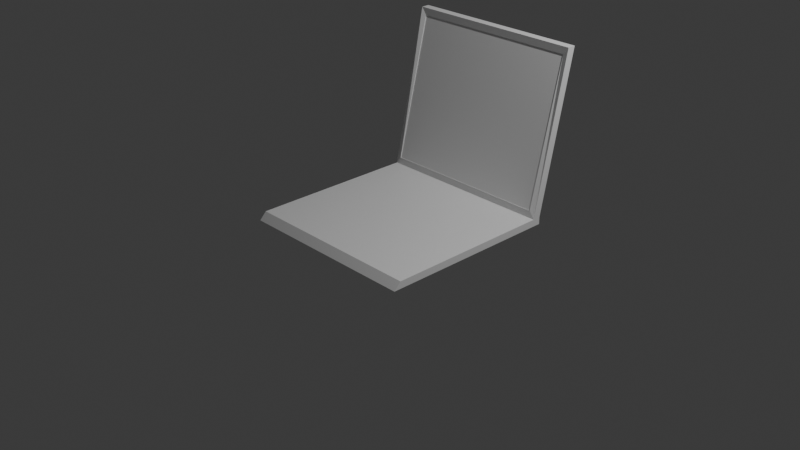 # Source: laptop_simon_says.blend  (saved by Blender 4.2.66; exported with 4.5.12 LTS)
import bpy
from mathutils import Matrix  # noqa: F401  (used for matrix-valued properties, if any)

bpy.ops.wm.read_factory_settings(use_empty=True)
scene = bpy.context.scene
scene.name = 'Scene'

# ---- collections
col_collection = bpy.data.collections.new('Collection'); scene.collection.children.link(col_collection)

# ---- materials (node trees are filled in below, after node groups)
mat_material = bpy.data.materials.new('Material')
mat_material.alpha_threshold = 0.0
mat_material.use_transparent_shadow = False
mat_material.roughness = 0.5
mat_material.line_color = (0.0, 0.0, 0.0, 1.0)

# ---- material node trees
mat_material.use_nodes = True; mat_material.node_tree.nodes.clear()
_N = mat_material.node_tree.nodes; _L = mat_material.node_tree.links
n0 = _N.new('ShaderNodeOutputMaterial'); n0.name = 'Material Output'; n0.location = (300, 300)
n1 = _N.new('ShaderNodeBsdfPrincipled'); n1.name = 'Principled BSDF'; n1.location = (10, 300)
n1.inputs[3].default_value = 1.45
_L.new(n1.outputs[0], n0.inputs[0])
n0.is_active_output = True

# ---- world
world_world = bpy.data.worlds.new('World'); scene.world = world_world
world_world.use_nodes = True; world_world.node_tree.nodes.clear()
_N = world_world.node_tree.nodes; _L = world_world.node_tree.links
n0 = _N.new('ShaderNodeOutputWorld'); n0.name = 'World Output'; n0.location = (300, 300)
n1 = _N.new('ShaderNodeBackground'); n1.name = 'Background'; n1.location = (10, 300)
n1.inputs[0].default_value = (0.05088, 0.05088, 0.05088, 1.0)
_L.new(n1.outputs[0], n0.inputs[0])
n0.is_active_output = True
world_world.color = (0.05088, 0.05088, 0.05088)
world_world.sun_shadow_jitter_overblur = 0.0

# ---- cameras
cam_camera = bpy.data.cameras.new('Camera')
cam_camera.clip_end = 100.0
cam_camera.ortho_scale = 7.314

# ---- lights
light_light = bpy.data.lights.new('Light', 'POINT')
light_light.energy = 1000.0
light_light.shadow_soft_size = 0.1

# ---- meshes
me_cube = bpy.data.meshes.new('Cube')
me_cube.from_pydata([(1.0, 1.0, 1.0), (1.0, 1.0, -1.0), (0.3803, -0.7282, 1.0), (1.0, -1.0, -1.0), (-1.0, 1.0, 1.0), (-1.0, 1.0, -1.0), (-0.3803, -0.7282, 1.0), (-1.0, -1.0, -1.0), (-1.0, 0.9089, -1.0), (0.9408, 0.9098, 3.023), (-0.9408, 0.9098, 3.023), (1.0, 0.9089, -1.0), (-0.9408, 1.282, 42.62), (-1.0, 1.374, 44.64), (1.0, 1.374, 44.64), (0.9408, 1.282, 42.62), (-0.9602, 0.877, 1.0), (0.9602, 0.877, 1.0), (-1.0, 1.283, 44.64), (1.0, 1.283, 44.64), (-0.9408, 0.9163, 2.983), (0.9408, 0.9163, 2.983), (-0.9408, 1.289, 42.58), (0.9408, 1.289, 42.58), (0.3867, -0.8954, 1.0), (-0.3867, -0.8954, 1.0), (1.0, 0.9089, 1.0), (-1.0, 0.9089, 1.0), (1.0, -0.9262, 1.0), (-1.0, -0.9262, 1.0), (0.9602, -0.6974, 1.0), (-0.9602, -0.6974, 1.0)], [], [(17, 16, 31, 30), (3, 28, 29, 7), (8, 27, 4, 5), (8, 11, 3, 7), (11, 26, 28, 3), (5, 4, 0, 1), (1, 0, 26, 11), (5, 1, 11, 8), (7, 29, 27, 8), (4, 27, 18, 13), (14, 13, 18, 19), (0, 4, 13, 14), (9, 15, 23, 21), (26, 0, 14, 19), (9, 10, 27, 26), (12, 15, 19, 18), (10, 12, 18, 27), (15, 9, 26, 19), (20, 21, 23, 22), (15, 12, 22, 23), (12, 10, 20, 22), (10, 9, 21, 20), (2, 6, 25, 24), (17, 30, 28, 26), (31, 16, 27, 29), (16, 17, 26, 27), (24, 25, 29, 28), (6, 2, 30, 31), (2, 24, 28, 30), (25, 6, 31, 29)])
_uv = me_cube.uv_layers.new(name='UVMap')
_uv.uv.foreach_set('vector', [0.63, 0.5166, 0.87, 0.5166, 0.87, 0.7448, 0.63, 0.7448, 0.375, 0.75, 0.625, 0.75, 0.625, 1.0, 0.375, 1.0, 0.375, 0.2386, 0.625, 0.2386, 0.625, 0.25, 0.375, 0.25, 0.125, 0.5114, 0.375, 0.5114, 0.375, 0.75, 0.125, 0.75, 0.375, 0.5114, 0.625, 0.5114, 0.625, 0.75, 0.375, 0.75, 0.375, 0.25, 0.625, 0.25, 0.625, 0.5, 0.375, 0.5, 0.375, 0.5, 0.625, 0.5, 0.625, 0.5114, 0.375, 0.5114, 0.125, 0.5, 0.375, 0.5, 0.375, 0.5114, 0.125, 0.5114, 0.375, 0.0, 0.625, 0.0, 0.625, 0.2386, 0.375, 0.2386, 0.625, 0.25, 0.625, 0.2386, 0.625, 0.2386, 0.625, 0.25, 0.625, 0.5, 0.875, 0.5, 0.875, 0.5114, 0.625, 0.5114, 0.625, 0.5, 0.625, 0.25, 0.625, 0.25, 0.625, 0.5, 0.6382, 0.5114, 0.6382, 0.5114, 0.6382, 0.5114, 0.6382, 0.5114, 0.625, 0.5114, 0.625, 0.5, 0.625, 0.5, 0.625, 0.5114, 0.6382, 0.5114, 0.8618, 0.5114, 0.875, 0.5114, 0.625, 0.5114, 0.8618, 0.5114, 0.6382, 0.5114, 0.625, 0.5114, 0.875, 0.5114, 0.8618, 0.5114, 0.8618, 0.5114, 0.875, 0.5114, 0.875, 0.5114, 0.6382, 0.5114, 0.6382, 0.5114, 0.625, 0.5114, 0.625, 0.5114, 0.8618, 0.5114, 0.6382, 0.5114, 0.6382, 0.5114, 0.8618, 0.5114, 0.6382, 0.5114, 0.8618, 0.5114, 0.8618, 0.5114, 0.6382, 0.5114, 0.8618, 0.5114, 0.8618, 0.5114, 0.8618, 0.5114, 0.8618, 0.5114, 0.8618, 0.5114, 0.6382, 0.5114, 0.6382, 0.5114, 0.8618, 0.5114, 0.6374, 0.7464, 0.8626, 0.7464, 0.8645, 0.7484, 0.6355, 0.7484, 0.63, 0.5166, 0.63, 0.7448, 0.625, 0.75, 0.625, 0.5114, 0.87, 0.7448, 0.87, 0.5166, 0.875, 0.5114, 0.875, 0.75, 0.87, 0.5166, 0.63, 0.5166, 0.625, 0.5114, 0.875, 0.5114, 0.6355, 0.7484, 0.8645, 0.7484, 0.875, 0.75, 0.625, 0.75, 0.8626, 0.7464, 0.6374, 0.7464, 0.63, 0.7448, 0.87, 0.7448, 0.6374, 0.7464, 0.6355, 0.7484, 0.625, 0.75, 0.63, 0.7448, 0.8645, 0.7484, 0.8626, 0.7464, 0.87, 0.7448, 0.875, 0.75])
me_cube.materials.append(mat_material)
me_cube.use_mirror_vertex_groups = False
me_cube.update()

# ---- objects
ob_cube = bpy.data.objects.new('Cube', me_cube)
ob_light = bpy.data.objects.new('Light', light_light)
ob_camera = bpy.data.objects.new('Camera', cam_camera)

# ---- transforms, parenting, visibility, modifiers, constraints
ob_cube.location = (0.0, 0.0, 0.0)
ob_cube.scale = (1.0, 1.0, 0.0391)
ob_cube.lock_rotations_4d = False
ob_cube.empty_display_type = 'ARROWS'
ob_cube.lineart.crease_threshold = 0.0
ob_light.location = (4.076, 1.005, 5.904)
ob_light.rotation_euler = (0.6503, 0.05522, 1.866)
ob_light.lock_rotations_4d = False
ob_light.empty_display_type = 'ARROWS'
ob_light.color = (0.0, 0.0, 0.0, 0.0)
ob_light.lineart.crease_threshold = 0.0
ob_camera.location = (7.359, -6.926, 4.958)
ob_camera.rotation_euler = (1.109, 0.0, 0.8149)
ob_camera.lock_rotations_4d = False
ob_camera.empty_display_type = 'ARROWS'
ob_camera.color = (0.0, 0.0, 0.0, 0.0)
ob_camera.display_type = 'WIRE'
ob_camera.lineart.crease_threshold = 0.0

# ---- collection membership
col_collection.objects.link(ob_cube)
col_collection.objects.link(ob_light)
col_collection.objects.link(ob_camera)

# ---- scene / render settings (as saved in the file)
scene.camera = ob_camera
scene.frame_start = 1; scene.frame_end = 250; scene.frame_set(1)
scene.render.engine = 'BLENDER_EEVEE_NEXT'
bpy.context.view_layer.update()
